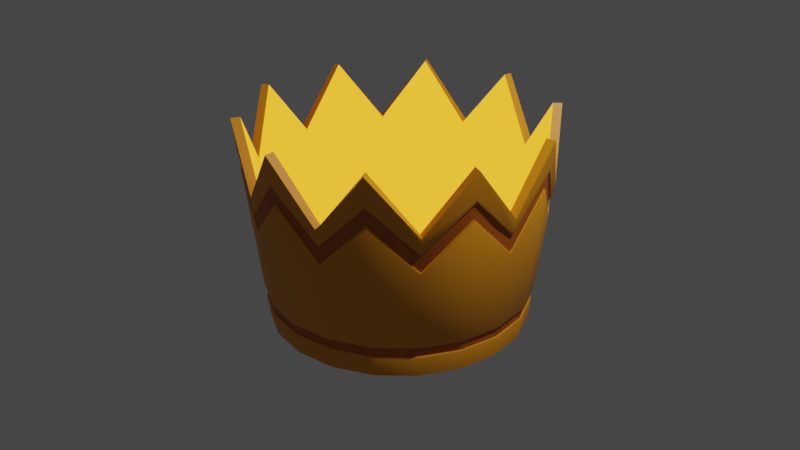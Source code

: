 # Source: Fall_Guys_Crown.blend  (saved by Blender 2.90.8; exported with 4.5.12 LTS)
import bpy
from mathutils import Matrix  # noqa: F401  (used for matrix-valued properties, if any)

bpy.ops.wm.read_factory_settings(use_empty=True)
scene = bpy.context.scene
scene.name = 'Scene'

# ---- collections
col_collection = bpy.data.collections.new('Collection'); scene.collection.children.link(col_collection)

# ---- materials (node trees are filled in below, after node groups)
mat_material_001 = bpy.data.materials.new('Material.001')
mat_material_001.use_transparent_shadow = False
mat_material_003 = bpy.data.materials.new('Material.003')
mat_material_003.use_transparent_shadow = False
mat_material_004 = bpy.data.materials.new('Material.004')
mat_material_004.use_transparent_shadow = False

# ---- node groups
ng_auto_smooth = bpy.data.node_groups.new('Auto Smooth', 'GeometryNodeTree')
_s = ng_auto_smooth.interface.new_socket(name='Geometry', in_out='OUTPUT', socket_type='NodeSocketGeometry')
_s = ng_auto_smooth.interface.new_socket(name='Geometry', in_out='INPUT', socket_type='NodeSocketGeometry')
_s = ng_auto_smooth.interface.new_socket(name='Angle', in_out='INPUT', socket_type='NodeSocketFloat')
_s.subtype = 'ANGLE'
_s.min_value = 0.0
_s.max_value = 3.142
ng_auto_smooth.is_modifier = True
_N = ng_auto_smooth.nodes; _L = ng_auto_smooth.links
n0 = _N.new('NodeGroupOutput'); n0.name = 'Group Output'; n0.location = (480, -100)
n1 = _N.new('NodeGroupInput'); n1.name = 'Group Input'; n1.location = (-420, -300)
n2 = _N.new('NodeGroupInput'); n2.name = 'Group Input.001'; n2.location = (-60, -100)
n3 = _N.new('GeometryNodeSetShadeSmooth'); n3.name = 'Set Shade Smooth'; n3.location = (120, -100)
n3.domain = 'EDGE'
n4 = _N.new('GeometryNodeSetShadeSmooth'); n4.name = 'Set Shade Smooth.001'; n4.location = (300, -100)
n5 = _N.new('GeometryNodeInputMeshEdgeAngle'); n5.name = 'Edge Angle'; n5.location = (-420, -220)
n6 = _N.new('GeometryNodeInputEdgeSmooth'); n6.name = 'Is Edge Smooth'; n6.location = (-60, -160)
n7 = _N.new('GeometryNodeInputShadeSmooth'); n7.name = 'Is Face Smooth'; n7.location = (-240, -340)
n8 = _N.new('FunctionNodeBooleanMath'); n8.name = 'Boolean Math'; n8.location = (-60, -220)
n9 = _N.new('FunctionNodeCompare'); n9.name = 'Compare'; n9.location = (-240, -180)
n9.operation = 'LESS_EQUAL'
_L.new(n5.outputs[0], n9.inputs[0])
_L.new(n4.outputs[0], n0.inputs[0])
_L.new(n1.outputs[1], n9.inputs[1])
_L.new(n9.outputs[0], n8.inputs[0])
_L.new(n7.outputs[0], n8.inputs[1])
_L.new(n2.outputs[0], n3.inputs[0])
_L.new(n6.outputs[0], n3.inputs[1])
_L.new(n3.outputs[0], n4.inputs[0])
_L.new(n8.outputs[0], n3.inputs[2])
n0.is_active_output = True

# ---- material node trees
mat_material_001.use_nodes = True; mat_material_001.node_tree.nodes.clear()
_N = mat_material_001.node_tree.nodes; _L = mat_material_001.node_tree.links
n0 = _N.new('ShaderNodeBsdfPrincipled'); n0.name = 'Principled BSDF'; n0.location = (10, 300)
n0.distribution = 'GGX'
n0.subsurface_method = 'BURLEY'
n0.inputs[0].default_value = (0.8, 0.3008, 0.006821, 1.0)
n0.inputs[3].default_value = 1.45
n0.inputs[27].default_value = (0.0, 0.0, 0.0, 1.0)
n0.inputs[28].default_value = 1.0
n1 = _N.new('ShaderNodeOutputMaterial'); n1.name = 'Material Output'; n1.location = (300, 300)
_L.new(n0.outputs[0], n1.inputs[0])
n1.is_active_output = True
mat_material_003.use_nodes = True; mat_material_003.node_tree.nodes.clear()
_N = mat_material_003.node_tree.nodes; _L = mat_material_003.node_tree.links
n0 = _N.new('ShaderNodeBsdfPrincipled'); n0.name = 'Principled BSDF'; n0.location = (10, 300)
n0.distribution = 'GGX'
n0.subsurface_method = 'BURLEY'
n0.inputs[0].default_value = (0.4964, 0.1188, 0.005772, 1.0)
n0.inputs[3].default_value = 1.45
n0.inputs[27].default_value = (0.0, 0.0, 0.0, 1.0)
n0.inputs[28].default_value = 1.0
n1 = _N.new('ShaderNodeOutputMaterial'); n1.name = 'Material Output'; n1.location = (300, 300)
_L.new(n0.outputs[0], n1.inputs[0])
n1.is_active_output = True
mat_material_004.use_nodes = True; mat_material_004.node_tree.nodes.clear()
_N = mat_material_004.node_tree.nodes; _L = mat_material_004.node_tree.links
n0 = _N.new('ShaderNodeOutputMaterial'); n0.name = 'Material Output'; n0.location = (300, 300)
n1 = _N.new('ShaderNodeEmission'); n1.name = 'Emission'; n1.location = (10, 300)
n1.inputs[0].default_value = (1.0, 0.3582, 0.0187, 1.0)
n1.inputs[1].default_value = 2.0
_L.new(n1.outputs[0], n0.inputs[0])
n0.is_active_output = True

# ---- world
world_world = bpy.data.worlds.new('World'); scene.world = world_world
world_world.use_nodes = True; world_world.node_tree.nodes.clear()
_N = world_world.node_tree.nodes; _L = world_world.node_tree.links
n0 = _N.new('ShaderNodeOutputWorld'); n0.name = 'World Output'; n0.location = (300, 300)
n1 = _N.new('ShaderNodeBackground'); n1.name = 'Background'; n1.location = (10, 300)
n1.inputs[0].default_value = (0.05088, 0.05088, 0.05088, 1.0)
_L.new(n1.outputs[0], n0.inputs[0])
n0.is_active_output = True
world_world.color = (0.05088, 0.05088, 0.05088)
world_world.use_sun_shadow = False
world_world.sun_shadow_jitter_overblur = 0.0

# ---- cameras
cam_camera = bpy.data.cameras.new('Camera')
cam_camera.clip_end = 100.0
cam_camera.ortho_scale = 7.314

# ---- lights
light_light = bpy.data.lights.new('Light', 'POINT')
light_light.transmission_factor = 0.0
light_light.energy = 1000.0
light_light.shadow_soft_size = 0.1
light_light.shadow_maximum_resolution = 0.006
light_light.use_absolute_resolution = True

# ---- meshes
me_cylinder = bpy.data.meshes.new('Cylinder')
me_cylinder.from_pydata([(0.0, 1.0, -1.0), (-1.067e-08, 1.201, 1.166), (0.309, 0.9511, -1.0), (0.3533, 1.087, 0.546), (0.5878, 0.809, -1.0), (0.7059, 0.9716, 1.166), (0.809, 0.5878, -1.0), (0.9251, 0.6721, 0.546), (0.9511, 0.309, -1.0), (1.142, 0.3711, 1.166), (1.0, -4.371e-08, -1.0), (1.143, -9.378e-08, 0.546), (0.9511, -0.309, -1.0), (1.142, -0.3711, 1.166), (0.809, -0.5878, -1.0), (0.9251, -0.6721, 0.546), (0.5878, -0.809, -1.0), (0.7059, -0.9716, 1.166), (0.309, -0.9511, -1.0), (0.3533, -1.087, 0.546), (-3.258e-07, -1.0, -1.0), (-4.02e-07, -1.201, 1.166), (-0.309, -0.9511, -1.0), (-0.3533, -1.087, 0.546), (-0.5878, -0.809, -1.0), (-0.7059, -0.9716, 1.166), (-0.809, -0.5878, -1.0), (-0.9251, -0.6721, 0.546), (-0.9511, -0.309, -1.0), (-1.142, -0.3711, 1.166), (-1.0, 9.656e-07, -1.0), (-1.143, 1.06e-06, 0.546), (-0.9511, 0.309, -1.0), (-1.142, 0.3711, 1.166), (-0.809, 0.5878, -1.0), (-0.9251, 0.6721, 0.546), (-0.5878, 0.809, -1.0), (-0.7059, 0.9716, 1.166), (-0.309, 0.9511, -1.0), (-0.3533, 1.087, 0.546), (0.0, 0.9303, -0.9935), (-1.067e-08, 1.131, 1.173), (0.2875, 0.8848, -0.9935), (0.3318, 1.021, 0.5524), (0.5468, 0.7526, -0.9935), (0.665, 0.9152, 1.173), (0.7526, 0.5468, -0.9935), (0.8687, 0.6311, 0.5524), (0.8848, 0.2875, -0.9935), (1.076, 0.3496, 1.173), (0.9303, -4.371e-08, -0.9935), (1.074, -9.378e-08, 0.5524), (0.8848, -0.2875, -0.9935), (1.076, -0.3496, 1.173), (0.7526, -0.5468, -0.9935), (0.8687, -0.6311, 0.5524), (0.5468, -0.7526, -0.9935), (0.665, -0.9152, 1.173), (0.2875, -0.8848, -0.9935), (0.3318, -1.021, 0.5524), (-3.258e-07, -0.9303, -0.9935), (-4.02e-07, -1.131, 1.173), (-0.2875, -0.8848, -0.9935), (-0.3318, -1.021, 0.5524), (-0.5468, -0.7526, -0.9935), (-0.665, -0.9152, 1.173), (-0.7526, -0.5468, -0.9935), (-0.8687, -0.6311, 0.5524), (-0.8848, -0.2875, -0.9935), (-1.076, -0.3496, 1.173), (-0.9303, 9.656e-07, -0.9935), (-1.074, 1.06e-06, 0.5524), (-0.8848, 0.2875, -0.9935), (-1.076, 0.3496, 1.173), (-0.7526, 0.5468, -0.9935), (-0.8687, 0.6311, 0.5524), (-0.5468, 0.7526, -0.9935), (-0.665, 0.9152, 1.173), (-0.2875, 0.8848, -0.9935), (-0.3318, 1.021, 0.5524), (1.48e-07, 1.025, -0.6741), (1.15e-07, 1.019, -0.7981), (0.3148, 0.9689, -0.7981), (0.3188, 0.9812, -0.6581), (0.5988, 0.8242, -0.7981), (0.6064, 0.8347, -0.6581), (0.8242, 0.5988, -0.7981), (0.8347, 0.6064, -0.6581), (0.9689, 0.3148, -0.7981), (0.9812, 0.3188, -0.6581), (1.019, 1.459e-07, -0.7981), (1.032, 1.949e-07, -0.6581), (0.9689, -0.3148, -0.7981), (0.9812, -0.3188, -0.6581), (0.8242, -0.5988, -0.7981), (0.8347, -0.6064, -0.6581), (0.5988, -0.8242, -0.7981), (0.6064, -0.8347, -0.6581), (0.3148, -0.9689, -0.7981), (0.3188, -0.9812, -0.6581), (-9.718e-08, -1.019, -0.7981), (-3.209e-08, -1.032, -0.6581), (-0.3148, -0.9689, -0.7981), (-0.3188, -0.9812, -0.6581), (-0.5988, -0.8242, -0.7981), (-0.6064, -0.8347, -0.6581), (-0.8242, -0.5988, -0.7981), (-0.8347, -0.6064, -0.6581), (-0.9689, -0.3148, -0.7981), (-0.9812, -0.3188, -0.6581), (-1.019, 5.34e-07, -0.7981), (-1.032, 4.215e-07, -0.6581), (-0.9689, 0.3148, -0.7981), (-0.9812, 0.3188, -0.6581), (-0.8242, 0.5988, -0.7981), (-0.8347, 0.6064, -0.6581), (-0.5988, 0.8242, -0.7981), (-0.6064, 0.8347, -0.6581), (-0.3148, 0.9689, -0.7981), (-0.3188, 0.9812, -0.6581), (3.725e-08, 1.172, 0.858), (3.51e-08, 1.152, 0.6422), (0.3422, 1.053, 0.1586), (0.3489, 1.074, 0.3919), (0.6774, 0.9323, 0.6422), (0.6906, 0.9505, 0.8849), (0.896, 0.651, 0.1586), (0.9135, 0.6637, 0.3919), (1.096, 0.3561, 0.6422), (1.117, 0.3631, 0.8849), (1.108, -9.146e-10, 0.1586), (1.129, -5.684e-08, 0.3919), (1.096, -0.3561, 0.6422), (1.117, -0.3631, 0.8849), (0.896, -0.651, 0.1586), (0.9135, -0.6637, 0.3919), (0.6774, -0.9323, 0.6422), (0.6906, -0.9505, 0.8849), (0.3422, -1.053, 0.1586), (0.3489, -1.074, 0.3919), (-2.958e-07, -1.152, 0.6422), (-3.45e-07, -1.175, 0.8849), (-0.3422, -1.053, 0.1586), (-0.3489, -1.074, 0.3919), (-0.6774, -0.9323, 0.6422), (-0.6906, -0.9505, 0.8849), (-0.896, -0.651, 0.1586), (-0.9135, -0.6637, 0.3919), (-1.096, -0.3561, 0.6422), (-1.117, -0.3631, 0.8849), (-1.108, 8.548e-07, 0.1586), (-1.129, 9.786e-07, 0.3919), (-1.096, 0.3561, 0.6422), (-1.117, 0.3631, 0.8849), (-0.896, 0.651, 0.1586), (-0.9135, 0.6637, 0.3919), (-0.6774, 0.9323, 0.6422), (-0.6906, 0.9505, 0.8849), (-0.3422, 1.053, 0.1586), (-0.3489, 1.074, 0.3919), (-0.3168, 0.975, -0.6741), (1.487e-07, 1.032, -0.6581), (1.149e-07, 1.015, -0.7821), (-0.3137, 0.9654, -0.7821), (-0.6026, 0.8293, -0.6741), (-0.5966, 0.8212, -0.7821), (-0.8293, 0.6026, -0.6741), (-0.8212, 0.5966, -0.7821), (-0.975, 0.3168, -0.6741), (-0.9654, 0.3137, -0.7821), (-1.025, 4.206e-07, -0.6741), (-1.015, 5.334e-07, -0.7821), (-0.975, -0.3168, -0.6741), (-0.9654, -0.3137, -0.7821), (-0.8293, -0.6026, -0.6741), (-0.8212, -0.5966, -0.7821), (-0.6026, -0.8293, -0.6741), (-0.5966, -0.8212, -0.7821), (-0.3168, -0.975, -0.6741), (-0.3137, -0.9654, -0.7821), (-3.148e-08, -1.025, -0.6741), (-9.674e-08, -1.015, -0.7821), (0.3168, -0.975, -0.6741), (0.3137, -0.9654, -0.7821), (0.6026, -0.8293, -0.6741), (0.5966, -0.8212, -0.7821), (0.8293, -0.6026, -0.6741), (0.8212, -0.5966, -0.7821), (0.975, -0.3168, -0.6741), (0.9654, -0.3137, -0.7821), (1.025, 1.954e-07, -0.6741), (1.015, 1.467e-07, -0.7821), (0.975, 0.3168, -0.6741), (0.9654, 0.3137, -0.7821), (0.8293, 0.6026, -0.6741), (0.8212, 0.5966, -0.7821), (0.6026, 0.8293, -0.6741), (0.5966, 0.8212, -0.7821), (0.3168, 0.975, -0.6741), (0.3137, 0.9654, -0.7821), (-0.3448, 1.061, 0.3669), (1.389e-08, 1.175, 0.8849), (1.339e-08, 1.143, 0.6692), (-0.3429, 1.055, 0.1836), (-0.6891, 0.9485, 0.858), (-0.672, 0.9249, 0.6692), (-0.9028, 0.6559, 0.3669), (-0.8977, 0.6522, 0.1836), (-1.115, 0.3623, 0.858), (-1.087, 0.3533, 0.6692), (-1.116, 9.701e-07, 0.3669), (-1.11, 8.596e-07, 0.1836), (-1.115, -0.3623, 0.858), (-1.087, -0.3533, 0.6692), (-0.9028, -0.6559, 0.3669), (-0.8977, -0.6522, 0.1836), (-0.6891, -0.9485, 0.858), (-0.672, -0.9249, 0.6692), (-0.3448, -1.061, 0.3669), (-0.3429, -1.055, 0.1836), (-3.43e-07, -1.172, 0.858), (-2.94e-07, -1.143, 0.6692), (0.3448, -1.061, 0.3669), (0.3429, -1.055, 0.1836), (0.6891, -0.9485, 0.858), (0.672, -0.9249, 0.6692), (0.9028, -0.6559, 0.3669), (0.8977, -0.6522, 0.1836), (1.115, -0.3623, 0.858), (1.087, -0.3533, 0.6692), (1.116, -5.251e-08, 0.3669), (1.11, -1.93e-09, 0.1836), (1.115, 0.3623, 0.858), (1.087, 0.3533, 0.6692), (0.9028, 0.6559, 0.3669), (0.8977, 0.6522, 0.1836), (0.6891, 0.9485, 0.858), (0.672, 0.9249, 0.6692), (0.3448, 1.061, 0.3669), (0.3429, 1.055, 0.1836), (-0.3112, 0.9579, -0.7814), (-0.3144, 0.9675, -0.6733), (1.469e-07, 1.017, -0.6733), (1.143e-07, 1.007, -0.7814), (-0.592, 0.8149, -0.7814), (-0.5979, 0.823, -0.6733), (-0.8149, 0.592, -0.7814), (-0.823, 0.5979, -0.6733), (-0.9579, 0.3112, -0.7814), (-0.9675, 0.3144, -0.6733), (-1.007, 5.312e-07, -0.7814), (-1.017, 4.2e-07, -0.6733), (-0.9579, -0.3112, -0.7814), (-0.9675, -0.3144, -0.6733), (-0.8149, -0.592, -0.7814), (-0.823, -0.5979, -0.6733), (-0.592, -0.8149, -0.7814), (-0.5979, -0.823, -0.6733), (-0.3112, -0.9579, -0.7814), (-0.3144, -0.9675, -0.6733), (-9.52e-08, -1.007, -0.7814), (-3.09e-08, -1.017, -0.6733), (0.3112, -0.9579, -0.7814), (0.3144, -0.9675, -0.6733), (0.592, -0.8149, -0.7814), (0.5979, -0.823, -0.6733), (0.8149, -0.592, -0.7814), (0.823, -0.5979, -0.6733), (0.9579, -0.3112, -0.7814), (0.9675, -0.3144, -0.6733), (1.007, 1.48e-07, -0.7814), (1.017, 1.96e-07, -0.6733), (0.9579, 0.3112, -0.7814), (0.9675, 0.3144, -0.6733), (0.8149, 0.592, -0.7814), (0.823, 0.5979, -0.6733), (0.592, 0.8149, -0.7814), (0.5979, 0.823, -0.6733), (0.3112, 0.9579, -0.7814), (0.3144, 0.9675, -0.6733), (-0.3405, 1.048, 0.1844), (-0.3424, 1.054, 0.3676), (3.435e-08, 1.165, 0.8588), (1.297e-08, 1.135, 0.6699), (-0.6674, 0.9186, 0.6699), (-0.6845, 0.9421, 0.8588), (-0.8913, 0.6476, 0.1844), (-0.8964, 0.6513, 0.3676), (-1.08, 0.3509, 0.6699), (-1.108, 0.3599, 0.8588), (-1.102, 8.531e-07, 0.1844), (-1.108, 9.621e-07, 0.3676), (-1.08, -0.3509, 0.6699), (-1.108, -0.3599, 0.8588), (-0.8913, -0.6476, 0.1844), (-0.8964, -0.6513, 0.3676), (-0.6674, -0.9186, 0.6699), (-0.6845, -0.9421, 0.8588), (-0.3405, -1.048, 0.1844), (-0.3424, -1.054, 0.3676), (-2.916e-07, -1.135, 0.6699), (-3.4e-07, -1.165, 0.8588), (0.3405, -1.048, 0.1844), (0.3424, -1.054, 0.3676), (0.6674, -0.9186, 0.6699), (0.6845, -0.9421, 0.8588), (0.8913, -0.6476, 0.1844), (0.8964, -0.6513, 0.3676), (1.08, -0.3509, 0.6699), (1.108, -0.3599, 0.8588), (1.102, -7.073e-10, 0.1844), (1.108, -5.066e-08, 0.3676), (1.08, 0.3509, 0.6699), (1.108, 0.3599, 0.8588), (0.8913, 0.6476, 0.1844), (0.8964, 0.6513, 0.3676), (0.6674, 0.9186, 0.6699), (0.6845, 0.9421, 0.8588), (0.3405, 1.048, 0.1844), (0.3424, 1.054, 0.3676)], [], [(123, 3, 5, 125), (125, 5, 7, 127), (127, 7, 9, 129), (129, 9, 11, 131), (131, 11, 13, 133), (133, 13, 15, 135), (135, 15, 17, 137), (137, 17, 19, 139), (139, 19, 21, 141), (141, 21, 23, 143), (143, 23, 25, 145), (145, 25, 27, 147), (147, 27, 29, 149), (149, 29, 31, 151), (151, 31, 33, 153), (153, 33, 35, 155), (155, 35, 37, 157), (157, 37, 39, 159), (201, 1, 3, 123), (40, 42, 43, 41), (42, 44, 45, 43), (44, 46, 47, 45), (46, 48, 49, 47), (48, 50, 51, 49), (50, 52, 53, 51), (52, 54, 55, 53), (54, 56, 57, 55), (56, 58, 59, 57), (58, 60, 61, 59), (60, 62, 63, 61), (62, 64, 65, 63), (64, 66, 67, 65), (66, 68, 69, 67), (68, 70, 71, 69), (70, 72, 73, 71), (72, 74, 75, 73), (74, 76, 77, 75), (76, 78, 79, 77), (78, 40, 41, 79), (0, 2, 42, 40), (3, 1, 41, 43), (2, 4, 44, 42), (5, 3, 43, 45), (4, 6, 46, 44), (7, 5, 45, 47), (6, 8, 48, 46), (9, 7, 47, 49), (8, 10, 50, 48), (11, 9, 49, 51), (10, 12, 52, 50), (13, 11, 51, 53), (12, 14, 54, 52), (15, 13, 53, 55), (14, 16, 56, 54), (17, 15, 55, 57), (16, 18, 58, 56), (19, 17, 57, 59), (18, 20, 60, 58), (21, 19, 59, 61), (20, 22, 62, 60), (23, 21, 61, 63), (22, 24, 64, 62), (25, 23, 63, 65), (24, 26, 66, 64), (27, 25, 65, 67), (26, 28, 68, 66), (29, 27, 67, 69), (28, 30, 70, 68), (31, 29, 69, 71), (30, 32, 72, 70), (33, 31, 71, 73), (32, 34, 74, 72), (35, 33, 73, 75), (34, 36, 76, 74), (37, 35, 75, 77), (36, 38, 78, 76), (39, 37, 77, 79), (38, 0, 40, 78), (1, 39, 79, 41), (119, 158, 121, 161), (117, 156, 158, 119), (115, 154, 156, 117), (113, 152, 154, 115), (111, 150, 152, 113), (109, 148, 150, 111), (107, 146, 148, 109), (105, 144, 146, 107), (103, 142, 144, 105), (101, 140, 142, 103), (99, 138, 140, 101), (97, 136, 138, 99), (95, 134, 136, 97), (93, 132, 134, 95), (91, 130, 132, 93), (89, 128, 130, 91), (87, 126, 128, 89), (85, 124, 126, 87), (83, 122, 124, 85), (161, 121, 122, 83), (2, 82, 84, 4), (159, 39, 1, 201), (36, 116, 118, 38), (34, 114, 116, 36), (32, 112, 114, 34), (30, 110, 112, 32), (28, 108, 110, 30), (26, 106, 108, 28), (24, 104, 106, 26), (22, 102, 104, 24), (20, 100, 102, 22), (18, 98, 100, 20), (16, 96, 98, 18), (14, 94, 96, 16), (12, 92, 94, 14), (10, 90, 92, 12), (8, 88, 90, 10), (6, 86, 88, 8), (4, 84, 86, 6), (38, 118, 81, 0), (230, 228, 309, 311), (175, 177, 256, 254), (202, 203, 280, 283), (227, 229, 308, 306), (176, 174, 255, 257), (200, 120, 282, 281), (228, 226, 307, 309), (173, 175, 254, 252), (199, 162, 243, 278), (225, 227, 306, 304), (174, 172, 253, 255), (80, 198, 279, 242), (226, 224, 305, 307), (171, 173, 252, 250), (197, 199, 278, 276), (223, 225, 304, 302), (172, 170, 251, 253), (198, 196, 277, 279), (224, 222, 303, 305), (169, 171, 250, 248), (195, 197, 276, 274), (221, 223, 302, 300), (170, 168, 249, 251), (196, 194, 275, 277), (222, 220, 301, 303), (167, 169, 248, 246), (193, 195, 274, 272), (219, 221, 300, 298), (168, 166, 247, 249), (194, 192, 273, 275), (220, 218, 299, 301), (165, 167, 246, 244), (191, 193, 272, 270), (217, 219, 298, 296), (166, 164, 245, 247), (192, 190, 271, 273), (218, 216, 297, 299), (163, 165, 244, 240), (189, 191, 270, 268), (215, 217, 296, 294), (0, 81, 82, 2), (80, 160, 119, 161), (163, 162, 81, 118), (160, 164, 117, 119), (165, 163, 118, 116), (164, 166, 115, 117), (167, 165, 116, 114), (166, 168, 113, 115), (169, 167, 114, 112), (168, 170, 111, 113), (171, 169, 112, 110), (170, 172, 109, 111), (173, 171, 110, 108), (172, 174, 107, 109), (175, 173, 108, 106), (174, 176, 105, 107), (177, 175, 106, 104), (176, 178, 103, 105), (179, 177, 104, 102), (178, 180, 101, 103), (181, 179, 102, 100), (180, 182, 99, 101), (183, 181, 100, 98), (182, 184, 97, 99), (185, 183, 98, 96), (184, 186, 95, 97), (187, 185, 96, 94), (186, 188, 93, 95), (189, 187, 94, 92), (188, 190, 91, 93), (191, 189, 92, 90), (190, 192, 89, 91), (193, 191, 90, 88), (192, 194, 87, 89), (195, 193, 88, 86), (194, 196, 85, 87), (197, 195, 86, 84), (196, 198, 83, 85), (199, 197, 84, 82), (198, 80, 161, 83), (162, 199, 82, 81), (120, 200, 159, 201), (203, 202, 121, 158), (200, 204, 157, 159), (205, 203, 158, 156), (204, 206, 155, 157), (207, 205, 156, 154), (206, 208, 153, 155), (209, 207, 154, 152), (208, 210, 151, 153), (211, 209, 152, 150), (210, 212, 149, 151), (213, 211, 150, 148), (212, 214, 147, 149), (215, 213, 148, 146), (214, 216, 145, 147), (217, 215, 146, 144), (216, 218, 143, 145), (219, 217, 144, 142), (218, 220, 141, 143), (221, 219, 142, 140), (220, 222, 139, 141), (223, 221, 140, 138), (222, 224, 137, 139), (225, 223, 138, 136), (224, 226, 135, 137), (227, 225, 136, 134), (226, 228, 133, 135), (229, 227, 134, 132), (228, 230, 131, 133), (231, 229, 132, 130), (230, 232, 129, 131), (233, 231, 130, 128), (232, 234, 127, 129), (235, 233, 128, 126), (234, 236, 125, 127), (237, 235, 126, 124), (236, 238, 123, 125), (239, 237, 124, 122), (238, 120, 201, 123), (202, 239, 122, 121), (241, 242, 243, 240), (245, 241, 240, 244), (247, 245, 244, 246), (249, 247, 246, 248), (251, 249, 248, 250), (253, 251, 250, 252), (255, 253, 252, 254), (257, 255, 254, 256), (259, 257, 256, 258), (261, 259, 258, 260), (263, 261, 260, 262), (265, 263, 262, 264), (267, 265, 264, 266), (269, 267, 266, 268), (271, 269, 268, 270), (273, 271, 270, 272), (275, 273, 272, 274), (277, 275, 274, 276), (279, 277, 276, 278), (242, 279, 278, 243), (281, 282, 283, 280), (285, 281, 280, 284), (287, 285, 284, 286), (289, 287, 286, 288), (291, 289, 288, 290), (293, 291, 290, 292), (295, 293, 292, 294), (297, 295, 294, 296), (299, 297, 296, 298), (301, 299, 298, 300), (303, 301, 300, 302), (305, 303, 302, 304), (307, 305, 304, 306), (309, 307, 306, 308), (311, 309, 308, 310), (313, 311, 310, 312), (315, 313, 312, 314), (317, 315, 314, 316), (319, 317, 316, 318), (282, 319, 318, 283), (204, 200, 281, 285), (178, 176, 257, 259), (229, 231, 310, 308), (203, 205, 284, 280), (177, 179, 258, 256), (232, 230, 311, 313), (206, 204, 285, 287), (180, 178, 259, 261), (231, 233, 312, 310), (205, 207, 286, 284), (179, 181, 260, 258), (234, 232, 313, 315), (208, 206, 287, 289), (182, 180, 261, 263), (233, 235, 314, 312), (207, 209, 288, 286), (181, 183, 262, 260), (236, 234, 315, 317), (210, 208, 289, 291), (184, 182, 263, 265), (235, 237, 316, 314), (209, 211, 290, 288), (183, 185, 264, 262), (238, 236, 317, 319), (212, 210, 291, 293), (186, 184, 265, 267), (237, 239, 318, 316), (211, 213, 292, 290), (185, 187, 266, 264), (120, 238, 319, 282), (214, 212, 293, 295), (188, 186, 267, 269), (160, 80, 242, 241), (239, 202, 283, 318), (213, 215, 294, 292), (187, 189, 268, 266), (162, 163, 240, 243), (216, 214, 295, 297), (190, 188, 269, 271), (164, 160, 241, 245)])
me_cylinder.polygons.foreach_set('use_smooth', [True] * 320)
me_cylinder.polygons.foreach_set('material_index', [0, 0, 0, 0, 0, 0, 0, 0, 0, 0, 0, 0, 0, 0, 0, 0, 0, 0, 0, 2, 2, 2, 2, 2, 2, 2, 2, 2, 2, 2, 2, 2, 2, 2, 2, 2, 2, 2, 2, 0, 0, 0, 0, 0, 0, 0, 0, 0, 0, 0, 0, 0, 0, 0, 0, 0, 0, 0, 0, 0, 0, 0, 0, 0, 0, 0, 0, 0, 0, 0, 0, 0, 0, 0, 0, 0, 0, 0, 0, 0, 0, 0, 0, 0, 0, 0, 0, 0, 0, 0, 0, 0, 0, 0, 0, 0, 0, 0, 0, 0, 0, 0, 0, 0, 0, 0, 0, 0, 0, 0, 0, 0, 0, 0, 0, 0, 0, 0, 0, 0, 0, 0, 0, 0, 0, 0, 0, 0, 0, 0, 0, 0, 0, 0, 0, 0, 0, 0, 0, 0, 0, 0, 0, 0, 0, 0, 0, 0, 0, 0, 0, 0, 0, 0, 0, 0, 0, 0, 0, 0, 0, 0, 0, 0, 0, 0, 0, 0, 0, 0, 0, 0, 0, 0, 0, 0, 0, 0, 0, 0, 0, 0, 0, 0, 0, 0, 0, 0, 0, 0, 0, 0, 0, 0, 0, 0, 0, 0, 0, 0, 0, 0, 0, 0, 0, 0, 0, 0, 0, 0, 0, 0, 0, 0, 0, 0, 0, 0, 0, 0, 0, 0, 0, 0, 0, 0, 0, 0, 0, 0, 0, 0, 0, 0, 0, 0, 0, 0, 0, 0, 1, 1, 1, 1, 1, 1, 1, 1, 1, 1, 1, 1, 1, 1, 1, 1, 1, 1, 1, 1, 1, 1, 1, 1, 1, 1, 1, 1, 1, 1, 1, 1, 1, 1, 1, 1, 1, 1, 1, 1, 0, 0, 0, 0, 0, 0, 0, 0, 0, 0, 0, 0, 0, 0, 0, 0, 0, 0, 0, 0, 0, 0, 0, 0, 0, 0, 0, 0, 0, 0, 0, 0, 0, 0, 0, 0, 0, 0, 0, 0])
_uv = me_cylinder.uv_layers.new(name='UVMap')
_uv.uv.foreach_set('vector', [0.95, 0.64, 0.95, 0.7137, 0.9, 1.0, 0.9, 0.8733, 0.9, 0.8733, 0.9, 1.0, 0.85, 0.7137, 0.85, 0.64, 0.85, 0.64, 0.85, 0.7137, 0.8, 1.0, 0.8, 0.8733, 0.8, 0.8733, 0.8, 1.0, 0.75, 0.7137, 0.75, 0.64, 0.75, 0.64, 0.75, 0.7137, 0.7, 1.0, 0.7, 0.8733, 0.7, 0.8733, 0.7, 1.0, 0.65, 0.7137, 0.65, 0.64, 0.65, 0.64, 0.65, 0.7137, 0.6, 1.0, 0.6, 0.8733, 0.6, 0.8733, 0.6, 1.0, 0.55, 0.7137, 0.55, 0.64, 0.55, 0.64, 0.55, 0.7137, 0.5, 1.0, 0.5, 0.8733, 0.5, 0.8733, 0.5, 1.0, 0.45, 0.7137, 0.45, 0.64, 0.45, 0.64, 0.45, 0.7137, 0.4, 1.0, 0.4, 0.8733, 0.4, 0.8733, 0.4, 1.0, 0.35, 0.7137, 0.35, 0.64, 0.35, 0.64, 0.35, 0.7137, 0.3, 1.0, 0.3, 0.8733, 0.3, 0.8733, 0.3, 1.0, 0.25, 0.7137, 0.25, 0.64, 0.25, 0.64, 0.25, 0.7137, 0.2, 1.0, 0.2, 0.8733, 0.2, 0.8733, 0.2, 1.0, 0.15, 0.7137, 0.15, 0.64, 0.15, 0.64, 0.15, 0.7137, 0.1, 1.0, 0.1, 0.8733, 0.1, 0.8733, 0.1, 1.0, 0.05, 0.7137, 0.05, 0.64, 1.0, 0.8733, 1.0, 1.0, 0.95, 0.7137, 0.95, 0.64, 1.0, 0.0, 0.95, 0.0, 0.95, 0.7137, 1.0, 1.0, 0.95, 0.0, 0.9, 0.0, 0.9, 1.0, 0.95, 0.7137, 0.9, 0.0, 0.85, 0.0, 0.85, 0.7137, 0.9, 1.0, 0.85, 0.0, 0.8, 0.0, 0.8, 1.0, 0.85, 0.7137, 0.8, 0.0, 0.75, 0.0, 0.75, 0.7137, 0.8, 1.0, 0.75, 0.0, 0.7, 0.0, 0.7, 1.0, 0.75, 0.7137, 0.7, 0.0, 0.65, 0.0, 0.65, 0.7137, 0.7, 1.0, 0.65, 0.0, 0.6, 0.0, 0.6, 1.0, 0.65, 0.7137, 0.6, 0.0, 0.55, 0.0, 0.55, 0.7137, 0.6, 1.0, 0.55, 0.0, 0.5, 0.0, 0.5, 1.0, 0.55, 0.7137, 0.5, 0.0, 0.45, 0.0, 0.45, 0.7137, 0.5, 1.0, 0.45, 0.0, 0.4, 0.0, 0.4, 1.0, 0.45, 0.7137, 0.4, 0.0, 0.35, 0.0, 0.35, 0.7137, 0.4, 1.0, 0.35, 0.0, 0.3, 0.0, 0.3, 1.0, 0.35, 0.7137, 0.3, 0.0, 0.25, 0.0, 0.25, 0.7137, 0.3, 1.0, 0.25, 0.0, 0.2, 0.0, 0.2, 1.0, 0.25, 0.7137, 0.2, 0.0, 0.15, 0.0, 0.15, 0.7137, 0.2, 1.0, 0.15, 0.0, 0.1, 0.0, 0.1, 1.0, 0.15, 0.7137, 0.1, 0.0, 0.05, 0.0, 0.05, 0.7137, 0.1, 1.0, 0.05, 0.0, -1.565e-07, 0.0, -1.565e-07, 1.0, 0.05, 0.7137, 1.0, 0.0, 0.95, 0.0, 0.95, 0.0, 1.0, 0.0, 0.95, 0.7137, 1.0, 1.0, 1.0, 1.0, 0.95, 0.7137, 0.95, 0.0, 0.9, 0.0, 0.9, 0.0, 0.95, 0.0, 0.9, 1.0, 0.95, 0.7137, 0.95, 0.7137, 0.9, 1.0, 0.9, 0.0, 0.85, 0.0, 0.85, 0.0, 0.9, 0.0, 0.85, 0.7137, 0.9, 1.0, 0.9, 1.0, 0.85, 0.7137, 0.85, 0.0, 0.8, 0.0, 0.8, 0.0, 0.85, 0.0, 0.8, 1.0, 0.85, 0.7137, 0.85, 0.7137, 0.8, 1.0, 0.8, 0.0, 0.75, 0.0, 0.75, 0.0, 0.8, 0.0, 0.75, 0.7137, 0.8, 1.0, 0.8, 1.0, 0.75, 0.7137, 0.75, 0.0, 0.7, 0.0, 0.7, 0.0, 0.75, 0.0, 0.7, 1.0, 0.75, 0.7137, 0.75, 0.7137, 0.7, 1.0, 0.7, 0.0, 0.65, 0.0, 0.65, 0.0, 0.7, 0.0, 0.65, 0.7137, 0.7, 1.0, 0.7, 1.0, 0.65, 0.7137, 0.65, 0.0, 0.6, 0.0, 0.6, 0.0, 0.65, 0.0, 0.6, 1.0, 0.65, 0.7137, 0.65, 0.7137, 0.6, 1.0, 0.6, 0.0, 0.55, 0.0, 0.55, 0.0, 0.6, 0.0, 0.55, 0.7137, 0.6, 1.0, 0.6, 1.0, 0.55, 0.7137, 0.55, 0.0, 0.5, 0.0, 0.5, 0.0, 0.55, 0.0, 0.5, 1.0, 0.55, 0.7137, 0.55, 0.7137, 0.5, 1.0, 0.5, 0.0, 0.45, 0.0, 0.45, 0.0, 0.5, 0.0, 0.45, 0.7137, 0.5, 1.0, 0.5, 1.0, 0.45, 0.7137, 0.45, 0.0, 0.4, 0.0, 0.4, 0.0, 0.45, 0.0, 0.4, 1.0, 0.45, 0.7137, 0.45, 0.7137, 0.4, 1.0, 0.4, 0.0, 0.35, 0.0, 0.35, 0.0, 0.4, 0.0, 0.35, 0.7137, 0.4, 1.0, 0.4, 1.0, 0.35, 0.7137, 0.35, 0.0, 0.3, 0.0, 0.3, 0.0, 0.35, 0.0, 0.3, 1.0, 0.35, 0.7137, 0.35, 0.7137, 0.3, 1.0, 0.3, 0.0, 0.25, 0.0, 0.25, 0.0, 0.3, 0.0, 0.25, 0.7137, 0.3, 1.0, 0.3, 1.0, 0.25, 0.7137, 0.25, 0.0, 0.2, 0.0, 0.2, 0.0, 0.25, 0.0, 0.2, 1.0, 0.25, 0.7137, 0.25, 0.7137, 0.2, 1.0, 0.2, 0.0, 0.15, 0.0, 0.15, 0.0, 0.2, 0.0, 0.15, 0.7137, 0.2, 1.0, 0.2, 1.0, 0.15, 0.7137, 0.15, 0.0, 0.1, 0.0, 0.1, 0.0, 0.15, 0.0, 0.1, 1.0, 0.15, 0.7137, 0.15, 0.7137, 0.1, 1.0, 0.1, 0.0, 0.05, 0.0, 0.05, 0.0, 0.1, 0.0, 0.05, 0.7137, 0.1, 1.0, 0.1, 1.0, 0.05, 0.7137, 0.05, 0.0, -1.565e-07, 0.0, -1.565e-07, 0.0, 0.05, 0.0, -1.565e-07, 1.0, 0.05, 0.7137, 0.05, 0.7137, -1.565e-07, 1.0, 0.05, 0.138, 0.05, 0.5285, -1.565e-07, 0.7639, -1.565e-07, 0.178, 0.1, 0.178, 0.1, 0.7639, 0.05, 0.5285, 0.05, 0.138, 0.15, 0.138, 0.15, 0.5285, 0.1, 0.7639, 0.1, 0.178, 0.2, 0.178, 0.2, 0.7639, 0.15, 0.5285, 0.15, 0.138, 0.25, 0.138, 0.25, 0.5285, 0.2, 0.7639, 0.2, 0.178, 0.3, 0.178, 0.3, 0.7639, 0.25, 0.5285, 0.25, 0.138, 0.35, 0.138, 0.35, 0.5285, 0.3, 0.7639, 0.3, 0.178, 0.4, 0.178, 0.4, 0.7639, 0.35, 0.5285, 0.35, 0.138, 0.45, 0.138, 0.45, 0.5285, 0.4, 0.7639, 0.4, 0.178, 0.5, 0.178, 0.5, 0.7639, 0.45, 0.5285, 0.45, 0.138, 0.55, 0.138, 0.55, 0.5285, 0.5, 0.7639, 0.5, 0.178, 0.6, 0.178, 0.6, 0.7639, 0.55, 0.5285, 0.55, 0.138, 0.65, 0.138, 0.65, 0.5285, 0.6, 0.7639, 0.6, 0.178, 0.7, 0.178, 0.7, 0.7639, 0.65, 0.5285, 0.65, 0.138, 0.75, 0.138, 0.75, 0.5285, 0.7, 0.7639, 0.7, 0.178, 0.8, 0.178, 0.8, 0.7639, 0.75, 0.5285, 0.75, 0.138, 0.85, 0.138, 0.85, 0.5285, 0.8, 0.7639, 0.8, 0.178, 0.9, 0.178, 0.9, 0.7639, 0.85, 0.5285, 0.85, 0.138, 0.95, 0.138, 0.95, 0.5285, 0.9, 0.7639, 0.9, 0.178, 1.0, 0.178, 1.0, 0.7639, 0.95, 0.5285, 0.95, 0.138, 0.95, 0.0, 0.95, 0.07764, 0.9, 0.1088, 0.9, 0.0, 0.05, 0.64, 0.05, 0.7137, -1.565e-07, 1.0, -1.565e-07, 0.8733, 0.1, 0.0, 0.1, 0.1088, 0.05, 0.07764, 0.05, 0.0, 0.15, 0.0, 0.15, 0.07764, 0.1, 0.1088, 0.1, 0.0, 0.2, 0.0, 0.2, 0.1088, 0.15, 0.07764, 0.15, 0.0, 0.25, 0.0, 0.25, 0.07764, 0.2, 0.1088, 0.2, 0.0, 0.3, 0.0, 0.3, 0.1088, 0.25, 0.07764, 0.25, 0.0, 0.35, 0.0, 0.35, 0.07764, 0.3, 0.1088, 0.3, 0.0, 0.4, 0.0, 0.4, 0.1088, 0.35, 0.07764, 0.35, 0.0, 0.45, 0.0, 0.45, 0.07764, 0.4, 0.1088, 0.4, 0.0, 0.5, 0.0, 0.5, 0.1088, 0.45, 0.07764, 0.45, 0.0, 0.55, 0.0, 0.55, 0.07764, 0.5, 0.1088, 0.5, 0.0, 0.6, 0.0, 0.6, 0.1088, 0.55, 0.07764, 0.55, 0.0, 0.65, 0.0, 0.65, 0.07764, 0.6, 0.1088, 0.6, 0.0, 0.7, 0.0, 0.7, 0.1088, 0.65, 0.07764, 0.65, 0.0, 0.75, 0.0, 0.75, 0.07764, 0.7, 0.1088, 0.7, 0.0, 0.8, 0.0, 0.8, 0.1088, 0.75, 0.07764, 0.75, 0.0, 0.85, 0.0, 0.85, 0.07764, 0.8, 0.1088, 0.8, 0.0, 0.9, 0.0, 0.9, 0.1088, 0.85, 0.07764, 0.85, 0.0, 0.05, 0.0, 0.05, 0.07764, -1.565e-07, 0.1088, -1.565e-07, 0.0, 0.7501, 0.6279, 0.6999, 0.8614, 0.6999, 0.8614, 0.7501, 0.6279, 0.35, 0.08452, 0.4, 0.1167, 0.4, 0.1167, 0.35, 0.08452, 0.0001291, 0.7758, 0.04989, 0.5407, 0.04989, 0.5407, 0.0001291, 0.7758, 0.6499, 0.5407, 0.7001, 0.7758, 0.7001, 0.7758, 0.6499, 0.5407, 0.4, 0.1701, 0.35, 0.1311, 0.35, 0.1311, 0.4, 0.1701, 0.05011, 0.6279, -0.0001293, 0.8614, -0.0001293, 0.8614, 0.05011, 0.6279, 0.6999, 0.8614, 0.6501, 0.6279, 0.6501, 0.6279, 0.6999, 0.8614, 0.3, 0.1167, 0.35, 0.08452, 0.35, 0.08452, 0.3, 0.1167, 0.95, 0.08452, 1.0, 0.1167, 1.0, 0.1167, 0.95, 0.08452, 0.6001, 0.7758, 0.6499, 0.5407, 0.6499, 0.5407, 0.6001, 0.7758, 0.35, 0.1311, 0.3, 0.1701, 0.3, 0.1701, 0.35, 0.1311, 1.0, 0.1701, 0.95, 0.1311, 0.95, 0.1311, 1.0, 0.1701, 0.6501, 0.6279, 0.5999, 0.8614, 0.5999, 0.8614, 0.6501, 0.6279, 0.25, 0.08452, 0.3, 0.1167, 0.3, 0.1167, 0.25, 0.08452, 0.9, 0.1167, 0.95, 0.08452, 0.95, 0.08452, 0.9, 0.1167, 0.5499, 0.5407, 0.6001, 0.7758, 0.6001, 0.7758, 0.5499, 0.5407, 0.3, 0.1701, 0.25, 0.1311, 0.25, 0.1311, 0.3, 0.1701, 0.95, 0.1311, 0.9, 0.1701, 0.9, 0.1701, 0.95, 0.1311, 0.5999, 0.8614, 0.5501, 0.6279, 0.5501, 0.6279, 0.5999, 0.8614, 0.2, 0.1167, 0.25, 0.08452, 0.25, 0.08452, 0.2, 0.1167, 0.85, 0.08452, 0.9, 0.1167, 0.9, 0.1167, 0.85, 0.08452, 0.5001, 0.7758, 0.5499, 0.5407, 0.5499, 0.5407, 0.5001, 0.7758, 0.25, 0.1311, 0.2, 0.1701, 0.2, 0.1701, 0.25, 0.1311, 0.9, 0.1701, 0.85, 0.1311, 0.85, 0.1311, 0.9, 0.1701, 0.5501, 0.6279, 0.4999, 0.8614, 0.4999, 0.8614, 0.5501, 0.6279, 0.15, 0.08452, 0.2, 0.1167, 0.2, 0.1167, 0.15, 0.08452, 0.8, 0.1167, 0.85, 0.08452, 0.85, 0.08452, 0.8, 0.1167, 0.4499, 0.5407, 0.5001, 0.7758, 0.5001, 0.7758, 0.4499, 0.5407, 0.2, 0.1701, 0.15, 0.1311, 0.15, 0.1311, 0.2, 0.1701, 0.85, 0.1311, 0.8, 0.1701, 0.8, 0.1701, 0.85, 0.1311, 0.4999, 0.8614, 0.4501, 0.6279, 0.4501, 0.6279, 0.4999, 0.8614, 0.1, 0.1167, 0.15, 0.08452, 0.15, 0.08452, 0.1, 0.1167, 0.75, 0.08452, 0.8, 0.1167, 0.8, 0.1167, 0.75, 0.08452, 0.4001, 0.7758, 0.4499, 0.5407, 0.4499, 0.5407, 0.4001, 0.7758, 0.15, 0.1311, 0.1, 0.1701, 0.1, 0.1701, 0.15, 0.1311, 0.8, 0.1701, 0.75, 0.1311, 0.75, 0.1311, 0.8, 0.1701, 0.4501, 0.6279, 0.3999, 0.8614, 0.3999, 0.8614, 0.4501, 0.6279, 0.05, 0.08452, 0.1, 0.1167, 0.1, 0.1167, 0.05, 0.08452, 0.7, 0.1167, 0.75, 0.08452, 0.75, 0.08452, 0.7, 0.1167, 0.3499, 0.5407, 0.4001, 0.7758, 0.4001, 0.7758, 0.3499, 0.5407, 1.0, 0.0, 1.0, 0.1088, 0.95, 0.07764, 0.95, 0.0, -1.033e-06, 0.1701, 0.05, 0.1311, 0.05, 0.138, -1.565e-07, 0.178, 0.05, 0.08452, 7.221e-07, 0.1167, -1.565e-07, 0.1088, 0.05, 0.07764, 0.05, 0.1311, 0.1, 0.1701, 0.1, 0.178, 0.05, 0.138, 0.1, 0.1167, 0.05, 0.08452, 0.05, 0.07764, 0.1, 0.1088, 0.1, 0.1701, 0.15, 0.1311, 0.15, 0.138, 0.1, 0.178, 0.15, 0.08452, 0.1, 0.1167, 0.1, 0.1088, 0.15, 0.07764, 0.15, 0.1311, 0.2, 0.1701, 0.2, 0.178, 0.15, 0.138, 0.2, 0.1167, 0.15, 0.08452, 0.15, 0.07764, 0.2, 0.1088, 0.2, 0.1701, 0.25, 0.1311, 0.25, 0.138, 0.2, 0.178, 0.25, 0.08452, 0.2, 0.1167, 0.2, 0.1088, 0.25, 0.07764, 0.25, 0.1311, 0.3, 0.1701, 0.3, 0.178, 0.25, 0.138, 0.3, 0.1167, 0.25, 0.08452, 0.25, 0.07764, 0.3, 0.1088, 0.3, 0.1701, 0.35, 0.1311, 0.35, 0.138, 0.3, 0.178, 0.35, 0.08452, 0.3, 0.1167, 0.3, 0.1088, 0.35, 0.07764, 0.35, 0.1311, 0.4, 0.1701, 0.4, 0.178, 0.35, 0.138, 0.4, 0.1167, 0.35, 0.08452, 0.35, 0.07764, 0.4, 0.1088, 0.4, 0.1701, 0.45, 0.1311, 0.45, 0.138, 0.4, 0.178, 0.45, 0.08452, 0.4, 0.1167, 0.4, 0.1088, 0.45, 0.07764, 0.45, 0.1311, 0.5, 0.1701, 0.5, 0.178, 0.45, 0.138, 0.5, 0.1167, 0.45, 0.08452, 0.45, 0.07764, 0.5, 0.1088, 0.5, 0.1701, 0.55, 0.1311, 0.55, 0.138, 0.5, 0.178, 0.55, 0.08452, 0.5, 0.1167, 0.5, 0.1088, 0.55, 0.07764, 0.55, 0.1311, 0.6, 0.1701, 0.6, 0.178, 0.55, 0.138, 0.6, 0.1167, 0.55, 0.08452, 0.55, 0.07764, 0.6, 0.1088, 0.6, 0.1701, 0.65, 0.1311, 0.65, 0.138, 0.6, 0.178, 0.65, 0.08452, 0.6, 0.1167, 0.6, 0.1088, 0.65, 0.07764, 0.65, 0.1311, 0.7, 0.1701, 0.7, 0.178, 0.65, 0.138, 0.7, 0.1167, 0.65, 0.08452, 0.65, 0.07764, 0.7, 0.1088, 0.7, 0.1701, 0.75, 0.1311, 0.75, 0.138, 0.7, 0.178, 0.75, 0.08452, 0.7, 0.1167, 0.7, 0.1088, 0.75, 0.07764, 0.75, 0.1311, 0.8, 0.1701, 0.8, 0.178, 0.75, 0.138, 0.8, 0.1167, 0.75, 0.08452, 0.75, 0.07764, 0.8, 0.1088, 0.8, 0.1701, 0.85, 0.1311, 0.85, 0.138, 0.8, 0.178, 0.85, 0.08452, 0.8, 0.1167, 0.8, 0.1088, 0.85, 0.07764, 0.85, 0.1311, 0.9, 0.1701, 0.9, 0.178, 0.85, 0.138, 0.9, 0.1167, 0.85, 0.08452, 0.85, 0.07764, 0.9, 0.1088, 0.9, 0.1701, 0.95, 0.1311, 0.95, 0.138, 0.9, 0.178, 0.95, 0.08452, 0.9, 0.1167, 0.9, 0.1088, 0.95, 0.07764, 0.95, 0.1311, 1.0, 0.1701, 1.0, 0.178, 0.95, 0.138, 1.0, 0.1167, 0.95, 0.08452, 0.95, 0.07764, 1.0, 0.1088, -0.0001293, 0.8614, 0.05011, 0.6279, 0.05, 0.64, -1.565e-07, 0.8733, 0.04989, 0.5407, 0.0001291, 0.7758, -1.565e-07, 0.7639, 0.05, 0.5285, 0.05011, 0.6279, 0.09987, 0.8614, 0.1, 0.8733, 0.05, 0.64, 0.1001, 0.7758, 0.04989, 0.5407, 0.05, 0.5285, 0.1, 0.7639, 0.09987, 0.8614, 0.1501, 0.6279, 0.15, 0.64, 0.1, 0.8733, 0.1499, 0.5407, 0.1001, 0.7758, 0.1, 0.7639, 0.15, 0.5285, 0.1501, 0.6279, 0.1999, 0.8614, 0.2, 0.8733, 0.15, 0.64, 0.2001, 0.7758, 0.1499, 0.5407, 0.15, 0.5285, 0.2, 0.7639, 0.1999, 0.8614, 0.2501, 0.6279, 0.25, 0.64, 0.2, 0.8733, 0.2499, 0.5407, 0.2001, 0.7758, 0.2, 0.7639, 0.25, 0.5285, 0.2501, 0.6279, 0.2999, 0.8614, 0.3, 0.8733, 0.25, 0.64, 0.3001, 0.7758, 0.2499, 0.5407, 0.25, 0.5285, 0.3, 0.7639, 0.2999, 0.8614, 0.3501, 0.6279, 0.35, 0.64, 0.3, 0.8733, 0.3499, 0.5407, 0.3001, 0.7758, 0.3, 0.7639, 0.35, 0.5285, 0.3501, 0.6279, 0.3999, 0.8614, 0.4, 0.8733, 0.35, 0.64, 0.4001, 0.7758, 0.3499, 0.5407, 0.35, 0.5285, 0.4, 0.7639, 0.3999, 0.8614, 0.4501, 0.6279, 0.45, 0.64, 0.4, 0.8733, 0.4499, 0.5407, 0.4001, 0.7758, 0.4, 0.7639, 0.45, 0.5285, 0.4501, 0.6279, 0.4999, 0.8614, 0.5, 0.8733, 0.45, 0.64, 0.5001, 0.7758, 0.4499, 0.5407, 0.45, 0.5285, 0.5, 0.7639, 0.4999, 0.8614, 0.5501, 0.6279, 0.55, 0.64, 0.5, 0.8733, 0.5499, 0.5407, 0.5001, 0.7758, 0.5, 0.7639, 0.55, 0.5285, 0.5501, 0.6279, 0.5999, 0.8614, 0.6, 0.8733, 0.55, 0.64, 0.6001, 0.7758, 0.5499, 0.5407, 0.55, 0.5285, 0.6, 0.7639, 0.5999, 0.8614, 0.6501, 0.6279, 0.65, 0.64, 0.6, 0.8733, 0.6499, 0.5407, 0.6001, 0.7758, 0.6, 0.7639, 0.65, 0.5285, 0.6501, 0.6279, 0.6999, 0.8614, 0.7, 0.8733, 0.65, 0.64, 0.7001, 0.7758, 0.6499, 0.5407, 0.65, 0.5285, 0.7, 0.7639, 0.6999, 0.8614, 0.7501, 0.6279, 0.75, 0.64, 0.7, 0.8733, 0.7499, 0.5407, 0.7001, 0.7758, 0.7, 0.7639, 0.75, 0.5285, 0.7501, 0.6279, 0.7999, 0.8614, 0.8, 0.8733, 0.75, 0.64, 0.8001, 0.7758, 0.7499, 0.5407, 0.75, 0.5285, 0.8, 0.7639, 0.7999, 0.8614, 0.8501, 0.6279, 0.85, 0.64, 0.8, 0.8733, 0.8499, 0.5407, 0.8001, 0.7758, 0.8, 0.7639, 0.85, 0.5285, 0.8501, 0.6279, 0.8999, 0.8614, 0.9, 0.8733, 0.85, 0.64, 0.9001, 0.7758, 0.8499, 0.5407, 0.85, 0.5285, 0.9, 0.7639, 0.8999, 0.8614, 0.9501, 0.6279, 0.95, 0.64, 0.9, 0.8733, 0.9499, 0.5407, 0.9001, 0.7758, 0.9, 0.7639, 0.95, 0.5285, 0.9501, 0.6279, 1.0, 0.8614, 1.0, 0.8733, 0.95, 0.64, 0.9999, 0.7758, 0.9499, 0.5407, 0.95, 0.5285, 1.0, 0.7639, 0.05, 0.1311, -1.033e-06, 0.1701, 7.221e-07, 0.1167, 0.05, 0.08452, 0.1, 0.1701, 0.05, 0.1311, 0.05, 0.08452, 0.1, 0.1167, 0.15, 0.1311, 0.1, 0.1701, 0.1, 0.1167, 0.15, 0.08452, 0.2, 0.1701, 0.15, 0.1311, 0.15, 0.08452, 0.2, 0.1167, 0.25, 0.1311, 0.2, 0.1701, 0.2, 0.1167, 0.25, 0.08452, 0.3, 0.1701, 0.25, 0.1311, 0.25, 0.08452, 0.3, 0.1167, 0.35, 0.1311, 0.3, 0.1701, 0.3, 0.1167, 0.35, 0.08452, 0.4, 0.1701, 0.35, 0.1311, 0.35, 0.08452, 0.4, 0.1167, 0.45, 0.1311, 0.4, 0.1701, 0.4, 0.1167, 0.45, 0.08452, 0.5, 0.1701, 0.45, 0.1311, 0.45, 0.08452, 0.5, 0.1167, 0.55, 0.1311, 0.5, 0.1701, 0.5, 0.1167, 0.55, 0.08452, 0.6, 0.1701, 0.55, 0.1311, 0.55, 0.08452, 0.6, 0.1167, 0.65, 0.1311, 0.6, 0.1701, 0.6, 0.1167, 0.65, 0.08452, 0.7, 0.1701, 0.65, 0.1311, 0.65, 0.08452, 0.7, 0.1167, 0.75, 0.1311, 0.7, 0.1701, 0.7, 0.1167, 0.75, 0.08452, 0.8, 0.1701, 0.75, 0.1311, 0.75, 0.08452, 0.8, 0.1167, 0.85, 0.1311, 0.8, 0.1701, 0.8, 0.1167, 0.85, 0.08452, 0.9, 0.1701, 0.85, 0.1311, 0.85, 0.08452, 0.9, 0.1167, 0.95, 0.1311, 0.9, 0.1701, 0.9, 0.1167, 0.95, 0.08452, 1.0, 0.1701, 0.95, 0.1311, 0.95, 0.08452, 1.0, 0.1167, 0.05011, 0.6279, -0.0001293, 0.8614, 0.0001291, 0.7758, 0.04989, 0.5407, 0.09987, 0.8614, 0.05011, 0.6279, 0.04989, 0.5407, 0.1001, 0.7758, 0.1501, 0.6279, 0.09987, 0.8614, 0.1001, 0.7758, 0.1499, 0.5407, 0.1999, 0.8614, 0.1501, 0.6279, 0.1499, 0.5407, 0.2001, 0.7758, 0.2501, 0.6279, 0.1999, 0.8614, 0.2001, 0.7758, 0.2499, 0.5407, 0.2999, 0.8614, 0.2501, 0.6279, 0.2499, 0.5407, 0.3001, 0.7758, 0.3501, 0.6279, 0.2999, 0.8614, 0.3001, 0.7758, 0.3499, 0.5407, 0.3999, 0.8614, 0.3501, 0.6279, 0.3499, 0.5407, 0.4001, 0.7758, 0.4501, 0.6279, 0.3999, 0.8614, 0.4001, 0.7758, 0.4499, 0.5407, 0.4999, 0.8614, 0.4501, 0.6279, 0.4499, 0.5407, 0.5001, 0.7758, 0.5501, 0.6279, 0.4999, 0.8614, 0.5001, 0.7758, 0.5499, 0.5407, 0.5999, 0.8614, 0.5501, 0.6279, 0.5499, 0.5407, 0.6001, 0.7758, 0.6501, 0.6279, 0.5999, 0.8614, 0.6001, 0.7758, 0.6499, 0.5407, 0.6999, 0.8614, 0.6501, 0.6279, 0.6499, 0.5407, 0.7001, 0.7758, 0.7501, 0.6279, 0.6999, 0.8614, 0.7001, 0.7758, 0.7499, 0.5407, 0.7999, 0.8614, 0.7501, 0.6279, 0.7499, 0.5407, 0.8001, 0.7758, 0.8501, 0.6279, 0.7999, 0.8614, 0.8001, 0.7758, 0.8499, 0.5407, 0.8999, 0.8614, 0.8501, 0.6279, 0.8499, 0.5407, 0.9001, 0.7758, 0.9501, 0.6279, 0.8999, 0.8614, 0.9001, 0.7758, 0.9499, 0.5407, 1.0, 0.8614, 0.9501, 0.6279, 0.9499, 0.5407, 0.9999, 0.7758, 0.09987, 0.8614, 0.05011, 0.6279, 0.05011, 0.6279, 0.09987, 0.8614, 0.45, 0.1311, 0.4, 0.1701, 0.4, 0.1701, 0.45, 0.1311, 0.7001, 0.7758, 0.7499, 0.5407, 0.7499, 0.5407, 0.7001, 0.7758, 0.04989, 0.5407, 0.1001, 0.7758, 0.1001, 0.7758, 0.04989, 0.5407, 0.4, 0.1167, 0.45, 0.08452, 0.45, 0.08452, 0.4, 0.1167, 0.7999, 0.8614, 0.7501, 0.6279, 0.7501, 0.6279, 0.7999, 0.8614, 0.1501, 0.6279, 0.09987, 0.8614, 0.09987, 0.8614, 0.1501, 0.6279, 0.5, 0.1701, 0.45, 0.1311, 0.45, 0.1311, 0.5, 0.1701, 0.7499, 0.5407, 0.8001, 0.7758, 0.8001, 0.7758, 0.7499, 0.5407, 0.1001, 0.7758, 0.1499, 0.5407, 0.1499, 0.5407, 0.1001, 0.7758, 0.45, 0.08452, 0.5, 0.1167, 0.5, 0.1167, 0.45, 0.08452, 0.8501, 0.6279, 0.7999, 0.8614, 0.7999, 0.8614, 0.8501, 0.6279, 0.1999, 0.8614, 0.1501, 0.6279, 0.1501, 0.6279, 0.1999, 0.8614, 0.55, 0.1311, 0.5, 0.1701, 0.5, 0.1701, 0.55, 0.1311, 0.8001, 0.7758, 0.8499, 0.5407, 0.8499, 0.5407, 0.8001, 0.7758, 0.1499, 0.5407, 0.2001, 0.7758, 0.2001, 0.7758, 0.1499, 0.5407, 0.5, 0.1167, 0.55, 0.08452, 0.55, 0.08452, 0.5, 0.1167, 0.8999, 0.8614, 0.8501, 0.6279, 0.8501, 0.6279, 0.8999, 0.8614, 0.2501, 0.6279, 0.1999, 0.8614, 0.1999, 0.8614, 0.2501, 0.6279, 0.6, 0.1701, 0.55, 0.1311, 0.55, 0.1311, 0.6, 0.1701, 0.8499, 0.5407, 0.9001, 0.7758, 0.9001, 0.7758, 0.8499, 0.5407, 0.2001, 0.7758, 0.2499, 0.5407, 0.2499, 0.5407, 0.2001, 0.7758, 0.55, 0.08452, 0.6, 0.1167, 0.6, 0.1167, 0.55, 0.08452, 0.9501, 0.6279, 0.8999, 0.8614, 0.8999, 0.8614, 0.9501, 0.6279, 0.2999, 0.8614, 0.2501, 0.6279, 0.2501, 0.6279, 0.2999, 0.8614, 0.65, 0.1311, 0.6, 0.1701, 0.6, 0.1701, 0.65, 0.1311, 0.9001, 0.7758, 0.9499, 0.5407, 0.9499, 0.5407, 0.9001, 0.7758, 0.2499, 0.5407, 0.3001, 0.7758, 0.3001, 0.7758, 0.2499, 0.5407, 0.6, 0.1167, 0.65, 0.08452, 0.65, 0.08452, 0.6, 0.1167, 1.0, 0.8614, 0.9501, 0.6279, 0.9501, 0.6279, 1.0, 0.8614, 0.3501, 0.6279, 0.2999, 0.8614, 0.2999, 0.8614, 0.3501, 0.6279, 0.7, 0.1701, 0.65, 0.1311, 0.65, 0.1311, 0.7, 0.1701, 0.05, 0.1311, -1.033e-06, 0.1701, -1.033e-06, 0.1701, 0.05, 0.1311, 0.9499, 0.5407, 0.9999, 0.7758, 0.9999, 0.7758, 0.9499, 0.5407, 0.3001, 0.7758, 0.3499, 0.5407, 0.3499, 0.5407, 0.3001, 0.7758, 0.65, 0.08452, 0.7, 0.1167, 0.7, 0.1167, 0.65, 0.08452, 7.221e-07, 0.1167, 0.05, 0.08452, 0.05, 0.08452, 7.221e-07, 0.1167, 0.3999, 0.8614, 0.3501, 0.6279, 0.3501, 0.6279, 0.3999, 0.8614, 0.75, 0.1311, 0.7, 0.1701, 0.7, 0.1701, 0.75, 0.1311, 0.1, 0.1701, 0.05, 0.1311, 0.05, 0.1311, 0.1, 0.1701])
me_cylinder.materials.append(mat_material_001)
me_cylinder.materials.append(mat_material_003)
me_cylinder.materials.append(mat_material_004)
me_cylinder.use_remesh_fix_poles = True
me_cylinder.use_remesh_preserve_attributes = False
me_cylinder.use_mirror_vertex_groups = False
me_cylinder.update()

# ---- objects
ob_light = bpy.data.objects.new('Light', light_light)
ob_camera = bpy.data.objects.new('Camera', cam_camera)
ob_cylinder = bpy.data.objects.new('Cylinder', me_cylinder)

# ---- transforms, parenting, visibility, modifiers, constraints
ob_light.location = (4.076, 1.005, 5.904)
ob_light.rotation_euler = (0.6503, 0.05522, 1.866)
ob_light.lock_rotations_4d = False
ob_light.empty_display_type = 'ARROWS'
ob_light.color = (0.0, 0.0, 0.0, 0.0)
ob_light.lineart.crease_threshold = 0.0
ob_camera.location = (7.359, -6.926, 4.958)
ob_camera.rotation_euler = (1.109, 0.0, 0.8149)
ob_camera.lock_rotations_4d = False
ob_camera.empty_display_type = 'ARROWS'
ob_camera.color = (0.0, 0.0, 0.0, 0.0)
ob_camera.display_type = 'WIRE'
ob_camera.lineart.crease_threshold = 0.0
ob_cylinder.location = (0.0, 0.0, 0.0)
ob_cylinder.scale = (1.347, 1.347, 1.0)
ob_cylinder.lineart.crease_threshold = 0.0
_m = ob_cylinder.modifiers.new('Auto Smooth', 'NODES')
_m.node_group = ng_auto_smooth
_gi = [s.identifier for s in ng_auto_smooth.interface.items_tree if s.item_type == 'SOCKET' and s.in_out == 'INPUT']
_m[_gi[1]] = 0.5236  # Angle

# ---- collection membership
col_collection.objects.link(ob_light)
col_collection.objects.link(ob_camera)
col_collection.objects.link(ob_cylinder)

# ---- scene / render settings (as saved in the file)
scene.camera = ob_camera
scene.frame_start = 1; scene.frame_end = 250; scene.frame_set(1)
scene.render.engine = 'BLENDER_EEVEE_NEXT'
scene.render.film_transparent = True
scene.cycles.use_denoising = False
scene.cycles.samples = 128
scene.cycles.sampling_pattern = 'TABULATED_SOBOL'
scene.cycles.use_adaptive_sampling = False
scene.cycles.use_light_tree = False
scene.eevee.use_gtao = True
scene.eevee.use_raytracing = True
scene.view_settings.view_transform = 'Filmic'
bpy.context.view_layer.update()
